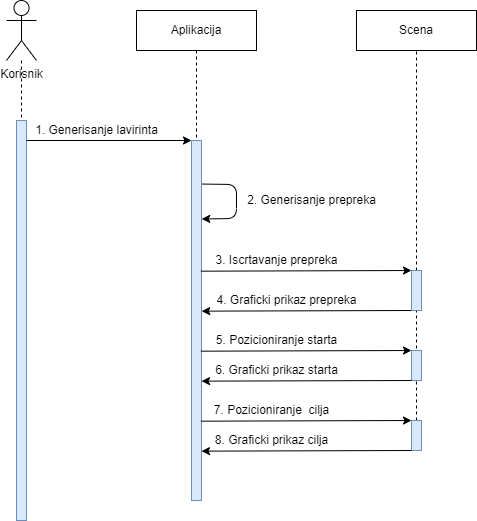

The diagram above was exported from draw.io. Its source (the exported page's mxGraphModel, read from the mxfile embedded in the PNG):
<mxGraphModel dx="1038" dy="547" grid="1" gridSize="10" guides="1" tooltips="1" connect="1" arrows="1" fold="1" page="1" pageScale="1" pageWidth="850" pageHeight="1100" math="0" shadow="0">
  <root>
    <mxCell id="0" />
    <mxCell id="1" parent="0" />
    <mxCell id="5t-tzCjPGrC7mui3e8Wp-1" value="" style="rounded=0;whiteSpace=wrap;html=1;fillColor=#dae8fc;strokeColor=#6c8ebf;" vertex="1" parent="1">
      <mxGeometry x="80" y="130" width="10" height="400" as="geometry" />
    </mxCell>
    <mxCell id="5t-tzCjPGrC7mui3e8Wp-2" value="Korisnik" style="shape=umlActor;verticalLabelPosition=bottom;verticalAlign=top;html=1;" vertex="1" parent="1">
      <mxGeometry x="70" y="10" width="30" height="60" as="geometry" />
    </mxCell>
    <mxCell id="5t-tzCjPGrC7mui3e8Wp-8" value="" style="endArrow=none;dashed=1;html=1;entryX=0.5;entryY=0;entryDx=0;entryDy=0;" edge="1" parent="1" source="5t-tzCjPGrC7mui3e8Wp-2" target="5t-tzCjPGrC7mui3e8Wp-1">
      <mxGeometry width="50" height="50" relative="1" as="geometry">
        <mxPoint x="400" y="100" as="sourcePoint" />
        <mxPoint x="450" y="50" as="targetPoint" />
      </mxGeometry>
    </mxCell>
    <mxCell id="5t-tzCjPGrC7mui3e8Wp-9" value="Aplikacija" style="rounded=0;whiteSpace=wrap;html=1;" vertex="1" parent="1">
      <mxGeometry x="200" y="20" width="120" height="40" as="geometry" />
    </mxCell>
    <mxCell id="5t-tzCjPGrC7mui3e8Wp-10" value="" style="rounded=0;whiteSpace=wrap;html=1;fillColor=#dae8fc;strokeColor=#6c8ebf;" vertex="1" parent="1">
      <mxGeometry x="255" y="150" width="10" height="360" as="geometry" />
    </mxCell>
    <mxCell id="5t-tzCjPGrC7mui3e8Wp-11" value="" style="endArrow=none;dashed=1;html=1;entryX=0.5;entryY=0;entryDx=0;entryDy=0;" edge="1" parent="1" source="5t-tzCjPGrC7mui3e8Wp-9" target="5t-tzCjPGrC7mui3e8Wp-10">
      <mxGeometry width="50" height="50" relative="1" as="geometry">
        <mxPoint x="400" y="230" as="sourcePoint" />
        <mxPoint x="450" y="180" as="targetPoint" />
      </mxGeometry>
    </mxCell>
    <mxCell id="5t-tzCjPGrC7mui3e8Wp-15" value="Scena" style="rounded=0;whiteSpace=wrap;html=1;" vertex="1" parent="1">
      <mxGeometry x="420" y="20" width="120" height="40" as="geometry" />
    </mxCell>
    <mxCell id="5t-tzCjPGrC7mui3e8Wp-18" value="" style="endArrow=none;dashed=1;html=1;entryX=0.5;entryY=1;entryDx=0;entryDy=0;exitX=0.5;exitY=0;exitDx=0;exitDy=0;" edge="1" parent="1" source="5t-tzCjPGrC7mui3e8Wp-29" target="5t-tzCjPGrC7mui3e8Wp-15">
      <mxGeometry width="50" height="50" relative="1" as="geometry">
        <mxPoint x="470" y="120" as="sourcePoint" />
        <mxPoint x="520" y="70" as="targetPoint" />
      </mxGeometry>
    </mxCell>
    <mxCell id="5t-tzCjPGrC7mui3e8Wp-19" value="" style="endArrow=classic;html=1;entryX=0;entryY=0;entryDx=0;entryDy=0;exitX=1;exitY=0.05;exitDx=0;exitDy=0;exitPerimeter=0;" edge="1" parent="1" source="5t-tzCjPGrC7mui3e8Wp-1" target="5t-tzCjPGrC7mui3e8Wp-10">
      <mxGeometry width="50" height="50" relative="1" as="geometry">
        <mxPoint x="130" y="150" as="sourcePoint" />
        <mxPoint x="180" y="130" as="targetPoint" />
      </mxGeometry>
    </mxCell>
    <mxCell id="5t-tzCjPGrC7mui3e8Wp-20" value="1. Generisanje lavirinta" style="text;html=1;align=center;verticalAlign=middle;resizable=0;points=[];autosize=1;" vertex="1" parent="1">
      <mxGeometry x="90" y="130" width="140" height="20" as="geometry" />
    </mxCell>
    <mxCell id="5t-tzCjPGrC7mui3e8Wp-21" value="" style="endArrow=classic;html=1;exitX=1.1;exitY=0.121;exitDx=0;exitDy=0;exitPerimeter=0;entryX=1.02;entryY=0.218;entryDx=0;entryDy=0;entryPerimeter=0;" edge="1" parent="1" source="5t-tzCjPGrC7mui3e8Wp-10" target="5t-tzCjPGrC7mui3e8Wp-10">
      <mxGeometry width="50" height="50" relative="1" as="geometry">
        <mxPoint x="400" y="310" as="sourcePoint" />
        <mxPoint x="300" y="260" as="targetPoint" />
        <Array as="points">
          <mxPoint x="300" y="194" />
          <mxPoint x="300" y="228" />
        </Array>
      </mxGeometry>
    </mxCell>
    <mxCell id="5t-tzCjPGrC7mui3e8Wp-22" value="2. Generisanje prepreka&lt;br&gt;" style="text;html=1;align=center;verticalAlign=middle;resizable=0;points=[];autosize=1;" vertex="1" parent="1">
      <mxGeometry x="305" y="200" width="140" height="20" as="geometry" />
    </mxCell>
    <mxCell id="5t-tzCjPGrC7mui3e8Wp-23" value="" style="endArrow=classic;html=1;exitX=0.94;exitY=0.363;exitDx=0;exitDy=0;exitPerimeter=0;entryX=0;entryY=0;entryDx=0;entryDy=0;" edge="1" parent="1" source="5t-tzCjPGrC7mui3e8Wp-10" target="5t-tzCjPGrC7mui3e8Wp-16">
      <mxGeometry width="50" height="50" relative="1" as="geometry">
        <mxPoint x="400" y="310" as="sourcePoint" />
        <mxPoint x="450" y="260" as="targetPoint" />
      </mxGeometry>
    </mxCell>
    <mxCell id="5t-tzCjPGrC7mui3e8Wp-24" value="3. Iscrtavanje prepreka" style="text;html=1;align=center;verticalAlign=middle;resizable=0;points=[];autosize=1;" vertex="1" parent="1">
      <mxGeometry x="270" y="260" width="140" height="20" as="geometry" />
    </mxCell>
    <mxCell id="5t-tzCjPGrC7mui3e8Wp-25" value="" style="endArrow=classic;html=1;exitX=0;exitY=1;exitDx=0;exitDy=0;entryX=1.02;entryY=0.474;entryDx=0;entryDy=0;entryPerimeter=0;" edge="1" parent="1" source="5t-tzCjPGrC7mui3e8Wp-16" target="5t-tzCjPGrC7mui3e8Wp-10">
      <mxGeometry width="50" height="50" relative="1" as="geometry">
        <mxPoint x="360" y="390" as="sourcePoint" />
        <mxPoint x="410" y="340" as="targetPoint" />
      </mxGeometry>
    </mxCell>
    <mxCell id="5t-tzCjPGrC7mui3e8Wp-26" value="4. Graficki prikaz prepreka" style="text;html=1;align=center;verticalAlign=middle;resizable=0;points=[];autosize=1;" vertex="1" parent="1">
      <mxGeometry x="270" y="300" width="160" height="20" as="geometry" />
    </mxCell>
    <mxCell id="5t-tzCjPGrC7mui3e8Wp-27" value="" style="rounded=0;whiteSpace=wrap;html=1;fillColor=#dae8fc;strokeColor=#6c8ebf;" vertex="1" parent="1">
      <mxGeometry x="475" y="360" width="10" height="30" as="geometry" />
    </mxCell>
    <mxCell id="5t-tzCjPGrC7mui3e8Wp-29" value="" style="rounded=0;whiteSpace=wrap;html=1;fillColor=#dae8fc;strokeColor=#6c8ebf;" vertex="1" parent="1">
      <mxGeometry x="475" y="430" width="10" height="30" as="geometry" />
    </mxCell>
    <mxCell id="5t-tzCjPGrC7mui3e8Wp-16" value="" style="rounded=0;whiteSpace=wrap;html=1;fillColor=#dae8fc;strokeColor=#6c8ebf;" vertex="1" parent="1">
      <mxGeometry x="475" y="280" width="10" height="40" as="geometry" />
    </mxCell>
    <mxCell id="5t-tzCjPGrC7mui3e8Wp-32" value="" style="endArrow=classic;html=1;exitX=0.94;exitY=0.363;exitDx=0;exitDy=0;exitPerimeter=0;entryX=0;entryY=0;entryDx=0;entryDy=0;" edge="1" parent="1">
      <mxGeometry width="50" height="50" relative="1" as="geometry">
        <mxPoint x="264.4000000000001" y="360.68000000000006" as="sourcePoint" />
        <mxPoint x="475" y="360" as="targetPoint" />
      </mxGeometry>
    </mxCell>
    <mxCell id="5t-tzCjPGrC7mui3e8Wp-33" value="" style="endArrow=classic;html=1;exitX=0.94;exitY=0.363;exitDx=0;exitDy=0;exitPerimeter=0;entryX=0;entryY=0;entryDx=0;entryDy=0;" edge="1" parent="1">
      <mxGeometry width="50" height="50" relative="1" as="geometry">
        <mxPoint x="264.4000000000001" y="430.68000000000006" as="sourcePoint" />
        <mxPoint x="475" y="430" as="targetPoint" />
      </mxGeometry>
    </mxCell>
    <mxCell id="5t-tzCjPGrC7mui3e8Wp-34" value="" style="endArrow=classic;html=1;exitX=0;exitY=1;exitDx=0;exitDy=0;entryX=1.02;entryY=0.474;entryDx=0;entryDy=0;entryPerimeter=0;" edge="1" parent="1">
      <mxGeometry width="50" height="50" relative="1" as="geometry">
        <mxPoint x="474.8" y="460" as="sourcePoint" />
        <mxPoint x="265.00000000000006" y="460.64" as="targetPoint" />
      </mxGeometry>
    </mxCell>
    <mxCell id="5t-tzCjPGrC7mui3e8Wp-35" value="" style="endArrow=classic;html=1;exitX=0;exitY=1;exitDx=0;exitDy=0;entryX=1.02;entryY=0.474;entryDx=0;entryDy=0;entryPerimeter=0;" edge="1" parent="1">
      <mxGeometry width="50" height="50" relative="1" as="geometry">
        <mxPoint x="474.8" y="390" as="sourcePoint" />
        <mxPoint x="265.00000000000006" y="390.64" as="targetPoint" />
      </mxGeometry>
    </mxCell>
    <mxCell id="5t-tzCjPGrC7mui3e8Wp-36" value="5. Pozicioniranje starta" style="text;html=1;align=center;verticalAlign=middle;resizable=0;points=[];autosize=1;" vertex="1" parent="1">
      <mxGeometry x="270" y="340" width="140" height="20" as="geometry" />
    </mxCell>
    <mxCell id="5t-tzCjPGrC7mui3e8Wp-37" value="6. Graficki prikaz starta" style="text;html=1;align=center;verticalAlign=middle;resizable=0;points=[];autosize=1;" vertex="1" parent="1">
      <mxGeometry x="270" y="370" width="140" height="20" as="geometry" />
    </mxCell>
    <mxCell id="5t-tzCjPGrC7mui3e8Wp-38" value="7. Pozicioniranje&amp;nbsp; cilja" style="text;html=1;align=center;verticalAlign=middle;resizable=0;points=[];autosize=1;" vertex="1" parent="1">
      <mxGeometry x="270" y="410" width="130" height="20" as="geometry" />
    </mxCell>
    <mxCell id="5t-tzCjPGrC7mui3e8Wp-39" value="8. Graficki prikaz cilja" style="text;html=1;align=center;verticalAlign=middle;resizable=0;points=[];autosize=1;" vertex="1" parent="1">
      <mxGeometry x="270" y="440" width="130" height="20" as="geometry" />
    </mxCell>
  </root>
</mxGraphModel>